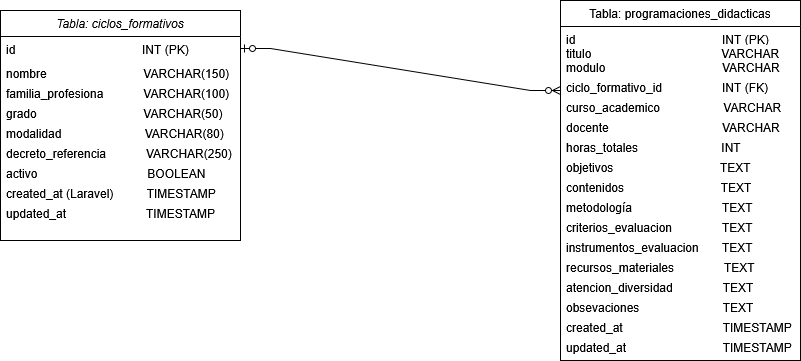

The diagram above was exported from draw.io. Its source (the exported page's mxGraphModel, read from the mxfile embedded in the PNG):
<mxGraphModel dx="1077" dy="470" grid="1" gridSize="10" guides="1" tooltips="1" connect="1" arrows="1" fold="1" page="1" pageScale="1" pageWidth="827" pageHeight="1169" math="0" shadow="0">
  <root>
    <mxCell id="WIyWlLk6GJQsqaUBKTNV-0" />
    <mxCell id="WIyWlLk6GJQsqaUBKTNV-1" parent="WIyWlLk6GJQsqaUBKTNV-0" />
    <mxCell id="zkfFHV4jXpPFQw0GAbJ--0" parent="WIyWlLk6GJQsqaUBKTNV-1" style="swimlane;fontStyle=2;align=center;verticalAlign=top;childLayout=stackLayout;horizontal=1;startSize=26;horizontalStack=0;resizeParent=1;resizeLast=0;collapsible=1;marginBottom=0;rounded=0;shadow=0;strokeWidth=1;" value="Tabla: ciclos_formativos" vertex="1">
      <mxGeometry height="230" width="240" x="40" y="120" as="geometry">
        <mxRectangle height="26" width="160" x="230" y="140" as="alternateBounds" />
      </mxGeometry>
    </mxCell>
    <mxCell id="zkfFHV4jXpPFQw0GAbJ--1" parent="zkfFHV4jXpPFQw0GAbJ--0" style="text;align=left;verticalAlign=top;spacingLeft=4;spacingRight=4;overflow=hidden;rotatable=0;points=[[0,0.5],[1,0.5]];portConstraint=eastwest;" value="id                                      INT (PK)" vertex="1">
      <mxGeometry height="24" width="240" y="26" as="geometry" />
    </mxCell>
    <mxCell id="zkfFHV4jXpPFQw0GAbJ--2" parent="zkfFHV4jXpPFQw0GAbJ--0" style="text;align=left;verticalAlign=top;spacingLeft=4;spacingRight=4;overflow=hidden;rotatable=0;points=[[0,0.5],[1,0.5]];portConstraint=eastwest;rounded=0;shadow=0;html=0;" value="nombre                             VARCHAR(150)" vertex="1">
      <mxGeometry height="20" width="240" y="50" as="geometry" />
    </mxCell>
    <mxCell id="zkfFHV4jXpPFQw0GAbJ--3" parent="zkfFHV4jXpPFQw0GAbJ--0" style="text;align=left;verticalAlign=top;spacingLeft=4;spacingRight=4;overflow=hidden;rotatable=0;points=[[0,0.5],[1,0.5]];portConstraint=eastwest;rounded=0;shadow=0;html=0;" value="familia_profesiona            VARCHAR(100)&#10;&#10;" vertex="1">
      <mxGeometry height="20" width="240" y="70" as="geometry" />
    </mxCell>
    <mxCell id="RokuOkIdaD4l7bzFUQK6-0" parent="zkfFHV4jXpPFQw0GAbJ--0" style="text;align=left;verticalAlign=top;spacingLeft=4;spacingRight=4;overflow=hidden;rotatable=0;points=[[0,0.5],[1,0.5]];portConstraint=eastwest;rounded=0;shadow=0;html=0;" value="grado                                VARCHAR(50)" vertex="1">
      <mxGeometry height="20" width="240" y="90" as="geometry" />
    </mxCell>
    <mxCell id="RokuOkIdaD4l7bzFUQK6-1" parent="zkfFHV4jXpPFQw0GAbJ--0" style="text;align=left;verticalAlign=top;spacingLeft=4;spacingRight=4;overflow=hidden;rotatable=0;points=[[0,0.5],[1,0.5]];portConstraint=eastwest;rounded=0;shadow=0;html=0;" value="modalidad                         VARCHAR(80)" vertex="1">
      <mxGeometry height="20" width="240" y="110" as="geometry" />
    </mxCell>
    <mxCell id="RokuOkIdaD4l7bzFUQK6-2" parent="zkfFHV4jXpPFQw0GAbJ--0" style="text;align=left;verticalAlign=top;spacingLeft=4;spacingRight=4;overflow=hidden;rotatable=0;points=[[0,0.5],[1,0.5]];portConstraint=eastwest;rounded=0;shadow=0;html=0;" value="decreto_referencia            VARCHAR(250)" vertex="1">
      <mxGeometry height="20" width="240" y="130" as="geometry" />
    </mxCell>
    <mxCell id="RokuOkIdaD4l7bzFUQK6-3" parent="zkfFHV4jXpPFQw0GAbJ--0" style="text;align=left;verticalAlign=top;spacingLeft=4;spacingRight=4;overflow=hidden;rotatable=0;points=[[0,0.5],[1,0.5]];portConstraint=eastwest;rounded=0;shadow=0;html=0;" value="activo                                 BOOLEAN" vertex="1">
      <mxGeometry height="20" width="240" y="150" as="geometry" />
    </mxCell>
    <mxCell id="tLzpiPjMrM__sshHrni4-24" parent="zkfFHV4jXpPFQw0GAbJ--0" style="text;align=left;verticalAlign=top;spacingLeft=4;spacingRight=4;overflow=hidden;rotatable=0;points=[[0,0.5],[1,0.5]];portConstraint=eastwest;" value="created_at (Laravel)          TIMESTAMP" vertex="1">
      <mxGeometry height="20" width="240" y="170" as="geometry" />
    </mxCell>
    <mxCell id="tLzpiPjMrM__sshHrni4-25" parent="zkfFHV4jXpPFQw0GAbJ--0" style="text;align=left;verticalAlign=top;spacingLeft=4;spacingRight=4;overflow=hidden;rotatable=0;points=[[0,0.5],[1,0.5]];portConstraint=eastwest;" value="updated_at                        TIMESTAMP" vertex="1">
      <mxGeometry height="20" width="240" y="190" as="geometry" />
    </mxCell>
    <mxCell id="zkfFHV4jXpPFQw0GAbJ--17" parent="WIyWlLk6GJQsqaUBKTNV-1" style="swimlane;fontStyle=0;align=center;verticalAlign=top;childLayout=stackLayout;horizontal=1;startSize=26;horizontalStack=0;resizeParent=1;resizeLast=0;collapsible=1;marginBottom=0;rounded=0;shadow=0;strokeWidth=1;" value="Tabla: programaciones_didacticas" vertex="1">
      <mxGeometry height="360" width="240" x="600" y="110" as="geometry">
        <mxRectangle height="26" width="160" x="550" y="140" as="alternateBounds" />
      </mxGeometry>
    </mxCell>
    <mxCell id="RokuOkIdaD4l7bzFUQK6-11" parent="zkfFHV4jXpPFQw0GAbJ--17" style="text;align=left;verticalAlign=top;spacingLeft=4;spacingRight=4;overflow=hidden;rotatable=0;points=[[0,0.5],[1,0.5]];portConstraint=eastwest;" value="id                                            INT (PK)" vertex="1">
      <mxGeometry height="14" width="240" y="26" as="geometry" />
    </mxCell>
    <mxCell id="zkfFHV4jXpPFQw0GAbJ--18" parent="zkfFHV4jXpPFQw0GAbJ--17" style="text;align=left;verticalAlign=top;spacingLeft=4;spacingRight=4;overflow=hidden;rotatable=0;points=[[0,0.5],[1,0.5]];portConstraint=eastwest;" value="titulo                                       VARCHAR" vertex="1">
      <mxGeometry height="14" width="240" y="40" as="geometry" />
    </mxCell>
    <mxCell id="zkfFHV4jXpPFQw0GAbJ--19" parent="zkfFHV4jXpPFQw0GAbJ--17" style="text;align=left;verticalAlign=top;spacingLeft=4;spacingRight=4;overflow=hidden;rotatable=0;points=[[0,0.5],[1,0.5]];portConstraint=eastwest;rounded=0;shadow=0;html=0;" value="modulo                                   VARCHAR" vertex="1">
      <mxGeometry height="20" width="240" y="54" as="geometry" />
    </mxCell>
    <mxCell id="zkfFHV4jXpPFQw0GAbJ--20" parent="zkfFHV4jXpPFQw0GAbJ--17" style="text;align=left;verticalAlign=top;spacingLeft=4;spacingRight=4;overflow=hidden;rotatable=0;points=[[0,0.5],[1,0.5]];portConstraint=eastwest;rounded=0;shadow=0;html=0;" value="ciclo_formativo_id                  INT (FK)" vertex="1">
      <mxGeometry height="20" width="240" y="74" as="geometry" />
    </mxCell>
    <mxCell id="zkfFHV4jXpPFQw0GAbJ--21" parent="zkfFHV4jXpPFQw0GAbJ--17" style="text;align=left;verticalAlign=top;spacingLeft=4;spacingRight=4;overflow=hidden;rotatable=0;points=[[0,0.5],[1,0.5]];portConstraint=eastwest;rounded=0;shadow=0;html=0;" value="curso_academico                   VARCHAR" vertex="1">
      <mxGeometry height="20" width="240" y="94" as="geometry" />
    </mxCell>
    <mxCell id="zkfFHV4jXpPFQw0GAbJ--22" parent="zkfFHV4jXpPFQw0GAbJ--17" style="text;align=left;verticalAlign=top;spacingLeft=4;spacingRight=4;overflow=hidden;rotatable=0;points=[[0,0.5],[1,0.5]];portConstraint=eastwest;rounded=0;shadow=0;html=0;" value="docente                                  VARCHAR" vertex="1">
      <mxGeometry height="20" width="240" y="114" as="geometry" />
    </mxCell>
    <mxCell id="zkfFHV4jXpPFQw0GAbJ--24" parent="zkfFHV4jXpPFQw0GAbJ--17" style="text;align=left;verticalAlign=top;spacingLeft=4;spacingRight=4;overflow=hidden;rotatable=0;points=[[0,0.5],[1,0.5]];portConstraint=eastwest;" value="horas_totales                         INT" vertex="1">
      <mxGeometry height="20" width="240" y="134" as="geometry" />
    </mxCell>
    <mxCell id="zkfFHV4jXpPFQw0GAbJ--25" parent="zkfFHV4jXpPFQw0GAbJ--17" style="text;align=left;verticalAlign=top;spacingLeft=4;spacingRight=4;overflow=hidden;rotatable=0;points=[[0,0.5],[1,0.5]];portConstraint=eastwest;" value="objetivos                                TEXT" vertex="1">
      <mxGeometry height="20" width="240" y="154" as="geometry" />
    </mxCell>
    <mxCell id="RokuOkIdaD4l7bzFUQK6-4" parent="zkfFHV4jXpPFQw0GAbJ--17" style="text;align=left;verticalAlign=top;spacingLeft=4;spacingRight=4;overflow=hidden;rotatable=0;points=[[0,0.5],[1,0.5]];portConstraint=eastwest;" value="contenidos                             TEXT" vertex="1">
      <mxGeometry height="20" width="240" y="174" as="geometry" />
    </mxCell>
    <mxCell id="RokuOkIdaD4l7bzFUQK6-10" parent="zkfFHV4jXpPFQw0GAbJ--17" style="text;align=left;verticalAlign=top;spacingLeft=4;spacingRight=4;overflow=hidden;rotatable=0;points=[[0,0.5],[1,0.5]];portConstraint=eastwest;" value="metodología                           TEXT" vertex="1">
      <mxGeometry height="20" width="240" y="194" as="geometry" />
    </mxCell>
    <mxCell id="RokuOkIdaD4l7bzFUQK6-9" parent="zkfFHV4jXpPFQw0GAbJ--17" style="text;align=left;verticalAlign=top;spacingLeft=4;spacingRight=4;overflow=hidden;rotatable=0;points=[[0,0.5],[1,0.5]];portConstraint=eastwest;" value="criterios_evaluacion               TEXT" vertex="1">
      <mxGeometry height="20" width="240" y="214" as="geometry" />
    </mxCell>
    <mxCell id="RokuOkIdaD4l7bzFUQK6-8" parent="zkfFHV4jXpPFQw0GAbJ--17" style="text;align=left;verticalAlign=top;spacingLeft=4;spacingRight=4;overflow=hidden;rotatable=0;points=[[0,0.5],[1,0.5]];portConstraint=eastwest;" value="instrumentos_evaluacion       TEXT" vertex="1">
      <mxGeometry height="20" width="240" y="234" as="geometry" />
    </mxCell>
    <mxCell id="RokuOkIdaD4l7bzFUQK6-7" parent="zkfFHV4jXpPFQw0GAbJ--17" style="text;align=left;verticalAlign=top;spacingLeft=4;spacingRight=4;overflow=hidden;rotatable=0;points=[[0,0.5],[1,0.5]];portConstraint=eastwest;" value="recursos_materiales               TEXT" vertex="1">
      <mxGeometry height="20" width="240" y="254" as="geometry" />
    </mxCell>
    <mxCell id="RokuOkIdaD4l7bzFUQK6-6" parent="zkfFHV4jXpPFQw0GAbJ--17" style="text;align=left;verticalAlign=top;spacingLeft=4;spacingRight=4;overflow=hidden;rotatable=0;points=[[0,0.5],[1,0.5]];portConstraint=eastwest;" value="atencion_diversidad               TEXT" vertex="1">
      <mxGeometry height="20" width="240" y="274" as="geometry" />
    </mxCell>
    <mxCell id="RokuOkIdaD4l7bzFUQK6-5" parent="zkfFHV4jXpPFQw0GAbJ--17" style="text;align=left;verticalAlign=top;spacingLeft=4;spacingRight=4;overflow=hidden;rotatable=0;points=[[0,0.5],[1,0.5]];portConstraint=eastwest;" value="obsevaciones                         TEXT" vertex="1">
      <mxGeometry height="20" width="240" y="294" as="geometry" />
    </mxCell>
    <mxCell id="tLzpiPjMrM__sshHrni4-21" parent="zkfFHV4jXpPFQw0GAbJ--17" style="text;align=left;verticalAlign=top;spacingLeft=4;spacingRight=4;overflow=hidden;rotatable=0;points=[[0,0.5],[1,0.5]];portConstraint=eastwest;" value="created_at                              TIMESTAMP" vertex="1">
      <mxGeometry height="20" width="240" y="314" as="geometry" />
    </mxCell>
    <mxCell id="tLzpiPjMrM__sshHrni4-22" parent="zkfFHV4jXpPFQw0GAbJ--17" style="text;align=left;verticalAlign=top;spacingLeft=4;spacingRight=4;overflow=hidden;rotatable=0;points=[[0,0.5],[1,0.5]];portConstraint=eastwest;" value="updated_at                             TIMESTAMP" vertex="1">
      <mxGeometry height="20" width="240" y="334" as="geometry" />
    </mxCell>
    <mxCell id="tLzpiPjMrM__sshHrni4-23" edge="1" parent="WIyWlLk6GJQsqaUBKTNV-1" source="zkfFHV4jXpPFQw0GAbJ--1" style="edgeStyle=entityRelationEdgeStyle;fontSize=12;html=1;endArrow=ERzeroToMany;startArrow=ERzeroToOne;rounded=0;exitX=1;exitY=0.5;exitDx=0;exitDy=0;entryX=0;entryY=0.25;entryDx=0;entryDy=0;" target="zkfFHV4jXpPFQw0GAbJ--17" value="">
      <mxGeometry height="100" relative="1" width="100" as="geometry">
        <mxPoint x="350" y="310" as="sourcePoint" />
        <mxPoint x="450" y="210" as="targetPoint" />
      </mxGeometry>
    </mxCell>
  </root>
</mxGraphModel>